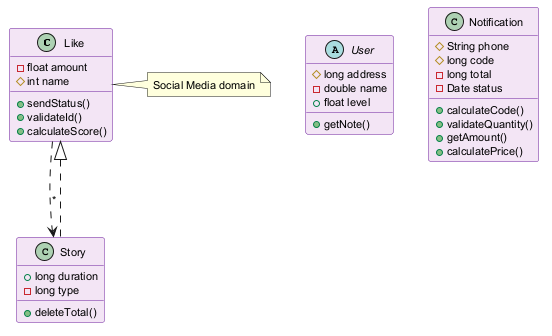

The diagram above was rendered by PlantUML. Its source (embedded in the PNG):
@startuml
skinparam backgroundColor #FFFFFF
skinparam classBackgroundColor #F3E5F5
skinparam classBorderColor #6A1B9A
skinparam defaultFontSize 11
class Like {
  -float amount
  #int name
  +sendStatus()
  +validateId()
  +calculateScore()
}
abstract class User {
  #long address
  -double name
  +float level
  +getNote()
}
class Notification {
  #String phone
  #long code
  -long total
  -Date status
  +calculateCode()
  +validateQuantity()
  +getAmount()
  +calculatePrice()
}
class Story {
  +long duration
  -long type
  +deleteTotal()
}
Story ..|> Like
Like ..> Story : "*"
note right of Like : Social Media domain
@enduml